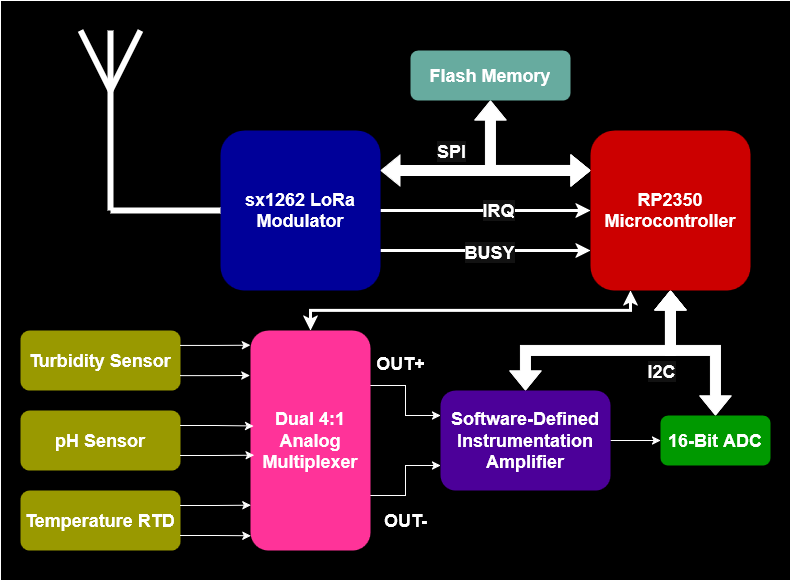

The diagram above was exported from draw.io. Its source (the exported page's mxGraphModel, read from the mxfile embedded in the PNG):
<mxGraphModel dx="1042" dy="631" grid="1" gridSize="10" guides="1" tooltips="1" connect="1" arrows="1" fold="1" page="1" pageScale="1" pageWidth="850" pageHeight="1100" math="0" shadow="0">
  <root>
    <mxCell id="0" />
    <mxCell id="1" parent="0" />
    <mxCell id="wqMrsgh0EBzgcdl3AQpE-52" value="" style="rounded=0;whiteSpace=wrap;html=1;align=center;verticalAlign=middle;fontFamily=Helvetica;fontSize=18;fontColor=light-dark(#000000,#FFFFFF);fontStyle=1;fillColor=light-dark(#A20025,#000000);" vertex="1" parent="1">
      <mxGeometry y="10" width="790" height="580" as="geometry" />
    </mxCell>
    <mxCell id="wqMrsgh0EBzgcdl3AQpE-10" style="edgeStyle=orthogonalEdgeStyle;rounded=0;orthogonalLoop=1;jettySize=auto;html=1;exitX=0;exitY=0.25;exitDx=0;exitDy=0;entryX=1;entryY=0.25;entryDx=0;entryDy=0;fontFamily=Helvetica;fontSize=18;fontColor=light-dark(#000000,#FFFFFF);fontStyle=1;shape=flexArrow;startArrow=block;fillColor=light-dark(#FFFFFF,#FFFFFF);" edge="1" parent="1" source="wqMrsgh0EBzgcdl3AQpE-1" target="wqMrsgh0EBzgcdl3AQpE-5">
      <mxGeometry relative="1" as="geometry" />
    </mxCell>
    <mxCell id="wqMrsgh0EBzgcdl3AQpE-11" value="SPI" style="edgeLabel;html=1;align=center;verticalAlign=middle;resizable=0;points=[];rounded=1;fontFamily=Helvetica;fontSize=18;fontColor=light-dark(#000000,#FFFFFF);fontStyle=1;fillColor=light-dark(#A20025,#CC0000);" vertex="1" connectable="0" parent="wqMrsgh0EBzgcdl3AQpE-10">
      <mxGeometry x="-0.15" y="-1" relative="1" as="geometry">
        <mxPoint x="-51" y="-19" as="offset" />
      </mxGeometry>
    </mxCell>
    <mxCell id="wqMrsgh0EBzgcdl3AQpE-43" style="edgeStyle=orthogonalEdgeStyle;rounded=0;orthogonalLoop=1;jettySize=auto;html=1;entryX=0.5;entryY=0;entryDx=0;entryDy=0;fontFamily=Helvetica;fontSize=18;fontColor=light-dark(#000000,#FFFFFF);fontStyle=1;startArrow=classic;startFill=1;shape=flexArrow;fillColor=light-dark(#FFFFFF,#FFFFFF);" edge="1" parent="1" source="wqMrsgh0EBzgcdl3AQpE-1" target="wqMrsgh0EBzgcdl3AQpE-41">
      <mxGeometry relative="1" as="geometry">
        <Array as="points">
          <mxPoint x="670" y="360" />
          <mxPoint x="715" y="360" />
        </Array>
      </mxGeometry>
    </mxCell>
    <mxCell id="wqMrsgh0EBzgcdl3AQpE-44" style="edgeStyle=orthogonalEdgeStyle;rounded=0;orthogonalLoop=1;jettySize=auto;html=1;entryX=0.5;entryY=0;entryDx=0;entryDy=0;fontFamily=Helvetica;fontSize=18;fontColor=light-dark(#000000,#FFFFFF);fontStyle=1;shape=flexArrow;startArrow=block;fillColor=light-dark(#FFFFFF,#FFFFFF);" edge="1" parent="1" source="wqMrsgh0EBzgcdl3AQpE-1" target="wqMrsgh0EBzgcdl3AQpE-33">
      <mxGeometry relative="1" as="geometry">
        <Array as="points">
          <mxPoint x="670" y="360" />
          <mxPoint x="525" y="360" />
        </Array>
      </mxGeometry>
    </mxCell>
    <mxCell id="wqMrsgh0EBzgcdl3AQpE-45" value="I2C" style="edgeLabel;html=1;align=center;verticalAlign=middle;resizable=0;points=[];rounded=1;fontFamily=Helvetica;fontSize=18;fontColor=light-dark(#000000,#FFFFFF);fontStyle=1;fillColor=light-dark(#A20025,#CC0000);" vertex="1" connectable="0" parent="wqMrsgh0EBzgcdl3AQpE-44">
      <mxGeometry x="-0.2914" relative="1" as="geometry">
        <mxPoint x="17" y="20" as="offset" />
      </mxGeometry>
    </mxCell>
    <mxCell id="wqMrsgh0EBzgcdl3AQpE-51" style="edgeStyle=orthogonalEdgeStyle;rounded=0;orthogonalLoop=1;jettySize=auto;html=1;exitX=0;exitY=0.25;exitDx=0;exitDy=0;entryX=0.5;entryY=1;entryDx=0;entryDy=0;fontFamily=Helvetica;fontSize=18;fontColor=light-dark(#000000,#FFFFFF);fontStyle=1;shape=flexArrow;fillColor=light-dark(#FFFFFF,#FFFFFF);startArrow=block;" edge="1" parent="1" source="wqMrsgh0EBzgcdl3AQpE-1" target="wqMrsgh0EBzgcdl3AQpE-48">
      <mxGeometry relative="1" as="geometry" />
    </mxCell>
    <mxCell id="wqMrsgh0EBzgcdl3AQpE-53" style="edgeStyle=orthogonalEdgeStyle;rounded=0;orthogonalLoop=1;jettySize=auto;html=1;exitX=0.25;exitY=1;exitDx=0;exitDy=0;entryX=0.5;entryY=0;entryDx=0;entryDy=0;fontFamily=Helvetica;fontSize=18;fontColor=light-dark(#000000,#FFFFFF);fontStyle=1;strokeWidth=3;startArrow=classic;startFill=1;" edge="1" parent="1" source="wqMrsgh0EBzgcdl3AQpE-1" target="wqMrsgh0EBzgcdl3AQpE-23">
      <mxGeometry relative="1" as="geometry" />
    </mxCell>
    <mxCell id="wqMrsgh0EBzgcdl3AQpE-1" value="&lt;font&gt;&lt;span&gt;&lt;span&gt;RP2350 Microcontroller&lt;/span&gt;&lt;/span&gt;&lt;/font&gt;" style="rounded=1;whiteSpace=wrap;html=1;fillColor=light-dark(#A20025,#CC0000);fontColor=light-dark(#000000,#FFFFFF);strokeColor=none;fontSize=18;fontStyle=1" vertex="1" parent="1">
      <mxGeometry x="590" y="140" width="160" height="160" as="geometry" />
    </mxCell>
    <mxCell id="wqMrsgh0EBzgcdl3AQpE-14" style="edgeStyle=orthogonalEdgeStyle;rounded=0;orthogonalLoop=1;jettySize=auto;html=1;exitX=1;exitY=0.5;exitDx=0;exitDy=0;entryX=0;entryY=0.5;entryDx=0;entryDy=0;fontFamily=Helvetica;fontSize=18;fontColor=light-dark(#000000,#FFFFFF);fontStyle=1;strokeWidth=3;" edge="1" parent="1" source="wqMrsgh0EBzgcdl3AQpE-5" target="wqMrsgh0EBzgcdl3AQpE-1">
      <mxGeometry relative="1" as="geometry" />
    </mxCell>
    <mxCell id="wqMrsgh0EBzgcdl3AQpE-16" value="IRQ" style="edgeLabel;html=1;align=center;verticalAlign=middle;resizable=0;points=[];rounded=1;fontFamily=Helvetica;fontSize=18;fontColor=light-dark(#000000,#FFFFFF);fontStyle=1;fillColor=light-dark(#A20025,#CC0000);" vertex="1" connectable="0" parent="wqMrsgh0EBzgcdl3AQpE-14">
      <mxGeometry x="0.1156" y="1" relative="1" as="geometry">
        <mxPoint as="offset" />
      </mxGeometry>
    </mxCell>
    <mxCell id="wqMrsgh0EBzgcdl3AQpE-15" style="edgeStyle=orthogonalEdgeStyle;rounded=0;orthogonalLoop=1;jettySize=auto;html=1;exitX=1;exitY=0.75;exitDx=0;exitDy=0;entryX=0;entryY=0.75;entryDx=0;entryDy=0;fontFamily=Helvetica;fontSize=18;fontColor=light-dark(#000000,#FFFFFF);fontStyle=1;strokeWidth=3;" edge="1" parent="1" source="wqMrsgh0EBzgcdl3AQpE-5" target="wqMrsgh0EBzgcdl3AQpE-1">
      <mxGeometry relative="1" as="geometry" />
    </mxCell>
    <mxCell id="wqMrsgh0EBzgcdl3AQpE-18" value="BUSY" style="edgeLabel;html=1;align=center;verticalAlign=middle;resizable=0;points=[];rounded=1;fontFamily=Helvetica;fontSize=18;fontColor=light-dark(#000000,#FFFFFF);fontStyle=1;fillColor=light-dark(#A20025,#CC0000);" vertex="1" connectable="0" parent="wqMrsgh0EBzgcdl3AQpE-15">
      <mxGeometry x="0.0302" y="-1" relative="1" as="geometry">
        <mxPoint as="offset" />
      </mxGeometry>
    </mxCell>
    <mxCell id="wqMrsgh0EBzgcdl3AQpE-5" value="sx1262 LoRa Modulator" style="rounded=1;whiteSpace=wrap;html=1;fillColor=light-dark(#A20025,#000099);fontColor=light-dark(#000000,#FFFFFF);strokeColor=none;fontSize=18;fontStyle=1" vertex="1" parent="1">
      <mxGeometry x="220" y="140" width="160" height="160" as="geometry" />
    </mxCell>
    <mxCell id="wqMrsgh0EBzgcdl3AQpE-6" value="" style="endArrow=none;html=1;rounded=0;fontFamily=Helvetica;fontSize=18;fontColor=light-dark(#000000,#FFFFFF);fontStyle=1;entryX=0;entryY=0.5;entryDx=0;entryDy=0;strokeWidth=6;" edge="1" parent="1" target="wqMrsgh0EBzgcdl3AQpE-5">
      <mxGeometry width="50" height="50" relative="1" as="geometry">
        <mxPoint x="110" y="220" as="sourcePoint" />
        <mxPoint x="150" y="195" as="targetPoint" />
      </mxGeometry>
    </mxCell>
    <mxCell id="wqMrsgh0EBzgcdl3AQpE-7" value="" style="endArrow=none;html=1;rounded=0;fontFamily=Helvetica;fontSize=18;fontColor=light-dark(#000000,#FFFFFF);fontStyle=1;strokeWidth=6;" edge="1" parent="1">
      <mxGeometry width="50" height="50" relative="1" as="geometry">
        <mxPoint x="110" y="220" as="sourcePoint" />
        <mxPoint x="110" y="40" as="targetPoint" />
      </mxGeometry>
    </mxCell>
    <mxCell id="wqMrsgh0EBzgcdl3AQpE-8" value="" style="endArrow=none;html=1;rounded=0;fontFamily=Helvetica;fontSize=18;fontColor=light-dark(#000000,#FFFFFF);fontStyle=1;strokeWidth=6;" edge="1" parent="1">
      <mxGeometry width="50" height="50" relative="1" as="geometry">
        <mxPoint x="110" y="100" as="sourcePoint" />
        <mxPoint x="140" y="40" as="targetPoint" />
      </mxGeometry>
    </mxCell>
    <mxCell id="wqMrsgh0EBzgcdl3AQpE-9" value="" style="endArrow=none;html=1;rounded=0;fontFamily=Helvetica;fontSize=18;fontColor=light-dark(#000000,#FFFFFF);fontStyle=1;strokeWidth=6;" edge="1" parent="1">
      <mxGeometry width="50" height="50" relative="1" as="geometry">
        <mxPoint x="110" y="100" as="sourcePoint" />
        <mxPoint x="80" y="40" as="targetPoint" />
      </mxGeometry>
    </mxCell>
    <mxCell id="wqMrsgh0EBzgcdl3AQpE-20" value="Turbidity Sensor" style="rounded=1;whiteSpace=wrap;html=1;fillColor=light-dark(#A20025,#999900);fontColor=light-dark(#000000,#FFFFFF);strokeColor=none;fontSize=18;fontStyle=1" vertex="1" parent="1">
      <mxGeometry x="20" y="340" width="160" height="60" as="geometry" />
    </mxCell>
    <mxCell id="wqMrsgh0EBzgcdl3AQpE-21" value="pH Sensor" style="rounded=1;whiteSpace=wrap;html=1;fillColor=light-dark(#A20025,#999900);fontColor=light-dark(#000000,#FFFFFF);strokeColor=none;fontSize=18;fontStyle=1" vertex="1" parent="1">
      <mxGeometry x="20" y="420" width="160" height="60" as="geometry" />
    </mxCell>
    <mxCell id="wqMrsgh0EBzgcdl3AQpE-22" value="Temperature RTD" style="rounded=1;whiteSpace=wrap;html=1;fillColor=light-dark(#A20025,#999900);fontColor=light-dark(#000000,#FFFFFF);strokeColor=none;fontSize=18;fontStyle=1" vertex="1" parent="1">
      <mxGeometry x="20" y="500" width="160" height="60" as="geometry" />
    </mxCell>
    <mxCell id="wqMrsgh0EBzgcdl3AQpE-34" style="edgeStyle=orthogonalEdgeStyle;rounded=0;orthogonalLoop=1;jettySize=auto;html=1;exitX=1;exitY=0.25;exitDx=0;exitDy=0;entryX=0;entryY=0.25;entryDx=0;entryDy=0;fontFamily=Helvetica;fontSize=18;fontColor=light-dark(#000000,#FFFFFF);fontStyle=1;" edge="1" parent="1" source="wqMrsgh0EBzgcdl3AQpE-23" target="wqMrsgh0EBzgcdl3AQpE-33">
      <mxGeometry relative="1" as="geometry" />
    </mxCell>
    <mxCell id="wqMrsgh0EBzgcdl3AQpE-35" style="edgeStyle=orthogonalEdgeStyle;rounded=0;orthogonalLoop=1;jettySize=auto;html=1;exitX=1;exitY=0.75;exitDx=0;exitDy=0;entryX=0;entryY=0.75;entryDx=0;entryDy=0;fontFamily=Helvetica;fontSize=18;fontColor=light-dark(#000000,#FFFFFF);fontStyle=1;" edge="1" parent="1" source="wqMrsgh0EBzgcdl3AQpE-23" target="wqMrsgh0EBzgcdl3AQpE-33">
      <mxGeometry relative="1" as="geometry" />
    </mxCell>
    <mxCell id="wqMrsgh0EBzgcdl3AQpE-23" value="Dual 4:1 Analog Multiplexer" style="rounded=1;whiteSpace=wrap;html=1;fillColor=light-dark(#A20025,#FF3399);fontColor=light-dark(#000000,#FFFFFF);strokeColor=none;fontSize=18;fontStyle=1" vertex="1" parent="1">
      <mxGeometry x="250" y="340" width="120" height="220" as="geometry" />
    </mxCell>
    <mxCell id="wqMrsgh0EBzgcdl3AQpE-27" style="edgeStyle=orthogonalEdgeStyle;rounded=0;orthogonalLoop=1;jettySize=auto;html=1;exitX=1;exitY=0.25;exitDx=0;exitDy=0;entryX=-0.001;entryY=0.067;entryDx=0;entryDy=0;entryPerimeter=0;fontFamily=Helvetica;fontSize=18;fontColor=light-dark(#000000,#FFFFFF);fontStyle=1;" edge="1" parent="1" source="wqMrsgh0EBzgcdl3AQpE-20" target="wqMrsgh0EBzgcdl3AQpE-23">
      <mxGeometry relative="1" as="geometry" />
    </mxCell>
    <mxCell id="wqMrsgh0EBzgcdl3AQpE-28" style="edgeStyle=orthogonalEdgeStyle;rounded=0;orthogonalLoop=1;jettySize=auto;html=1;exitX=1;exitY=0.75;exitDx=0;exitDy=0;entryX=-0.006;entryY=0.204;entryDx=0;entryDy=0;entryPerimeter=0;fontFamily=Helvetica;fontSize=18;fontColor=light-dark(#000000,#FFFFFF);fontStyle=1;" edge="1" parent="1" source="wqMrsgh0EBzgcdl3AQpE-20" target="wqMrsgh0EBzgcdl3AQpE-23">
      <mxGeometry relative="1" as="geometry" />
    </mxCell>
    <mxCell id="wqMrsgh0EBzgcdl3AQpE-29" style="edgeStyle=orthogonalEdgeStyle;rounded=0;orthogonalLoop=1;jettySize=auto;html=1;exitX=1;exitY=0.25;exitDx=0;exitDy=0;entryX=0.026;entryY=0.434;entryDx=0;entryDy=0;entryPerimeter=0;fontFamily=Helvetica;fontSize=18;fontColor=light-dark(#000000,#FFFFFF);fontStyle=1;" edge="1" parent="1" source="wqMrsgh0EBzgcdl3AQpE-21" target="wqMrsgh0EBzgcdl3AQpE-23">
      <mxGeometry relative="1" as="geometry" />
    </mxCell>
    <mxCell id="wqMrsgh0EBzgcdl3AQpE-30" style="edgeStyle=orthogonalEdgeStyle;rounded=0;orthogonalLoop=1;jettySize=auto;html=1;exitX=1;exitY=0.75;exitDx=0;exitDy=0;entryX=0.031;entryY=0.567;entryDx=0;entryDy=0;entryPerimeter=0;fontFamily=Helvetica;fontSize=18;fontColor=light-dark(#000000,#FFFFFF);fontStyle=1;" edge="1" parent="1" source="wqMrsgh0EBzgcdl3AQpE-21" target="wqMrsgh0EBzgcdl3AQpE-23">
      <mxGeometry relative="1" as="geometry" />
    </mxCell>
    <mxCell id="wqMrsgh0EBzgcdl3AQpE-31" style="edgeStyle=orthogonalEdgeStyle;rounded=0;orthogonalLoop=1;jettySize=auto;html=1;exitX=1;exitY=0.25;exitDx=0;exitDy=0;entryX=0.003;entryY=0.794;entryDx=0;entryDy=0;entryPerimeter=0;fontFamily=Helvetica;fontSize=18;fontColor=light-dark(#000000,#FFFFFF);fontStyle=1;" edge="1" parent="1" source="wqMrsgh0EBzgcdl3AQpE-22" target="wqMrsgh0EBzgcdl3AQpE-23">
      <mxGeometry relative="1" as="geometry" />
    </mxCell>
    <mxCell id="wqMrsgh0EBzgcdl3AQpE-32" style="edgeStyle=orthogonalEdgeStyle;rounded=0;orthogonalLoop=1;jettySize=auto;html=1;exitX=1;exitY=0.75;exitDx=0;exitDy=0;entryX=0.003;entryY=0.933;entryDx=0;entryDy=0;entryPerimeter=0;fontFamily=Helvetica;fontSize=18;fontColor=light-dark(#000000,#FFFFFF);fontStyle=1;" edge="1" parent="1" source="wqMrsgh0EBzgcdl3AQpE-22" target="wqMrsgh0EBzgcdl3AQpE-23">
      <mxGeometry relative="1" as="geometry" />
    </mxCell>
    <mxCell id="wqMrsgh0EBzgcdl3AQpE-42" style="edgeStyle=orthogonalEdgeStyle;rounded=0;orthogonalLoop=1;jettySize=auto;html=1;entryX=0;entryY=0.5;entryDx=0;entryDy=0;fontFamily=Helvetica;fontSize=18;fontColor=light-dark(#000000,#FFFFFF);fontStyle=1;" edge="1" parent="1" source="wqMrsgh0EBzgcdl3AQpE-33" target="wqMrsgh0EBzgcdl3AQpE-41">
      <mxGeometry relative="1" as="geometry" />
    </mxCell>
    <mxCell id="wqMrsgh0EBzgcdl3AQpE-33" value="Software-Defined Instrumentation Amplifier" style="rounded=1;whiteSpace=wrap;html=1;fillColor=light-dark(#A20025,#4C0099);fontColor=light-dark(#000000,#FFFFFF);strokeColor=none;fontSize=18;fontStyle=1" vertex="1" parent="1">
      <mxGeometry x="440" y="400" width="170" height="100" as="geometry" />
    </mxCell>
    <mxCell id="wqMrsgh0EBzgcdl3AQpE-39" value="OUT+" style="text;html=1;align=center;verticalAlign=middle;resizable=0;points=[];autosize=1;strokeColor=none;fillColor=none;fontFamily=Helvetica;fontSize=18;fontColor=light-dark(#000000,#FFFFFF);fontStyle=1;" vertex="1" parent="1">
      <mxGeometry x="365" y="353" width="70" height="40" as="geometry" />
    </mxCell>
    <mxCell id="wqMrsgh0EBzgcdl3AQpE-40" value="OUT-" style="text;html=1;align=center;verticalAlign=middle;resizable=0;points=[];autosize=1;strokeColor=none;fillColor=none;fontFamily=Helvetica;fontSize=18;fontColor=light-dark(#000000,#FFFFFF);fontStyle=1;" vertex="1" parent="1">
      <mxGeometry x="370" y="510" width="70" height="40" as="geometry" />
    </mxCell>
    <mxCell id="wqMrsgh0EBzgcdl3AQpE-41" value="16-Bit ADC" style="rounded=1;whiteSpace=wrap;html=1;fillColor=light-dark(#A20025,#009900);fontColor=light-dark(#000000,#FFFFFF);strokeColor=none;fontSize=18;fontStyle=1" vertex="1" parent="1">
      <mxGeometry x="660" y="425" width="110" height="50" as="geometry" />
    </mxCell>
    <mxCell id="wqMrsgh0EBzgcdl3AQpE-48" value="Flash Memory" style="rounded=1;whiteSpace=wrap;html=1;fillColor=light-dark(#A20025,#67AB9F);fontColor=light-dark(#000000,#FFFFFF);strokeColor=none;fontSize=18;fontStyle=1" vertex="1" parent="1">
      <mxGeometry x="410" y="60" width="160" height="50" as="geometry" />
    </mxCell>
  </root>
</mxGraphModel>